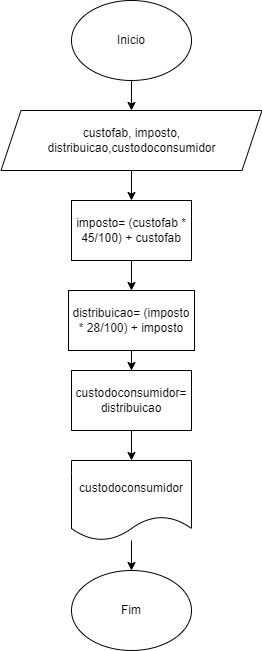

The diagram above was exported from draw.io. Its source (the exported page's mxGraphModel, read from the mxfile embedded in the PNG):
<mxGraphModel dx="1114" dy="559" grid="1" gridSize="10" guides="1" tooltips="1" connect="1" arrows="1" fold="1" page="1" pageScale="1" pageWidth="827" pageHeight="1169" math="0" shadow="0">
  <root>
    <mxCell id="0" />
    <mxCell id="1" parent="0" />
    <mxCell id="MO-tTPUr4jl8_VTHdjU2-3" value="" style="edgeStyle=orthogonalEdgeStyle;rounded=0;orthogonalLoop=1;jettySize=auto;html=1;" parent="1" source="MO-tTPUr4jl8_VTHdjU2-1" target="MO-tTPUr4jl8_VTHdjU2-2" edge="1">
      <mxGeometry relative="1" as="geometry" />
    </mxCell>
    <mxCell id="MO-tTPUr4jl8_VTHdjU2-1" value="Inicio" style="ellipse;whiteSpace=wrap;html=1;" parent="1" vertex="1">
      <mxGeometry x="354" y="20" width="120" height="80" as="geometry" />
    </mxCell>
    <mxCell id="MO-tTPUr4jl8_VTHdjU2-5" value="" style="edgeStyle=orthogonalEdgeStyle;rounded=0;orthogonalLoop=1;jettySize=auto;html=1;" parent="1" source="MO-tTPUr4jl8_VTHdjU2-2" target="MO-tTPUr4jl8_VTHdjU2-4" edge="1">
      <mxGeometry relative="1" as="geometry" />
    </mxCell>
    <mxCell id="MO-tTPUr4jl8_VTHdjU2-2" value="custofab, imposto, distribuicao,custodoconsumidor" style="shape=parallelogram;perimeter=parallelogramPerimeter;whiteSpace=wrap;html=1;fixedSize=1;" parent="1" vertex="1">
      <mxGeometry x="283.5" y="130" width="261" height="60" as="geometry" />
    </mxCell>
    <mxCell id="MO-tTPUr4jl8_VTHdjU2-7" value="" style="edgeStyle=orthogonalEdgeStyle;rounded=0;orthogonalLoop=1;jettySize=auto;html=1;" parent="1" source="MO-tTPUr4jl8_VTHdjU2-4" target="MO-tTPUr4jl8_VTHdjU2-6" edge="1">
      <mxGeometry relative="1" as="geometry" />
    </mxCell>
    <mxCell id="MO-tTPUr4jl8_VTHdjU2-4" value="imposto= (custofab * 45/100) + custofab" style="whiteSpace=wrap;html=1;" parent="1" vertex="1">
      <mxGeometry x="354" y="220" width="120" height="60" as="geometry" />
    </mxCell>
    <mxCell id="59e1yYWVwmRfeF-ZLBki-2" value="" style="edgeStyle=orthogonalEdgeStyle;rounded=0;orthogonalLoop=1;jettySize=auto;html=1;" edge="1" parent="1" source="MO-tTPUr4jl8_VTHdjU2-6" target="59e1yYWVwmRfeF-ZLBki-1">
      <mxGeometry relative="1" as="geometry" />
    </mxCell>
    <mxCell id="MO-tTPUr4jl8_VTHdjU2-6" value="distribuicao= (imposto * 28/100) + imposto" style="whiteSpace=wrap;html=1;" parent="1" vertex="1">
      <mxGeometry x="351" y="310" width="126" height="60" as="geometry" />
    </mxCell>
    <mxCell id="MO-tTPUr4jl8_VTHdjU2-11" value="Fim" style="ellipse;whiteSpace=wrap;html=1;" parent="1" vertex="1">
      <mxGeometry x="354" y="590" width="120" height="80" as="geometry" />
    </mxCell>
    <mxCell id="59e1yYWVwmRfeF-ZLBki-5" value="" style="edgeStyle=orthogonalEdgeStyle;rounded=0;orthogonalLoop=1;jettySize=auto;html=1;" edge="1" parent="1" source="59e1yYWVwmRfeF-ZLBki-1" target="59e1yYWVwmRfeF-ZLBki-4">
      <mxGeometry relative="1" as="geometry" />
    </mxCell>
    <mxCell id="59e1yYWVwmRfeF-ZLBki-1" value="custodoconsumidor= distribuicao" style="whiteSpace=wrap;html=1;" vertex="1" parent="1">
      <mxGeometry x="354" y="390" width="120" height="60" as="geometry" />
    </mxCell>
    <mxCell id="59e1yYWVwmRfeF-ZLBki-6" value="" style="edgeStyle=orthogonalEdgeStyle;rounded=0;orthogonalLoop=1;jettySize=auto;html=1;" edge="1" parent="1" source="59e1yYWVwmRfeF-ZLBki-4" target="MO-tTPUr4jl8_VTHdjU2-11">
      <mxGeometry relative="1" as="geometry" />
    </mxCell>
    <mxCell id="59e1yYWVwmRfeF-ZLBki-4" value="custodoconsumidor&lt;br&gt;" style="shape=document;whiteSpace=wrap;html=1;boundedLbl=1;" vertex="1" parent="1">
      <mxGeometry x="354" y="480" width="120" height="80" as="geometry" />
    </mxCell>
  </root>
</mxGraphModel>